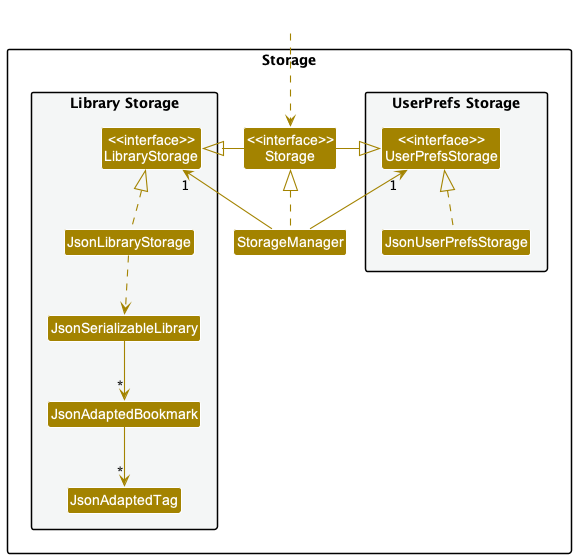

The diagram above was rendered by PlantUML. Its source (embedded in the PNG):
@startuml
!include style.puml
skinparam arrowThickness 1.1
skinparam arrowColor STORAGE_COLOR
skinparam classBackgroundColor STORAGE_COLOR

package Storage{

package "UserPrefs Storage" #F4F6F6{
Class "<<interface>>\nUserPrefsStorage" as UserPrefsStorage
Class JsonUserPrefsStorage
}

Class "<<interface>>\nStorage" as Storage
Class StorageManager

package "Library Storage" #F4F6F6{
Class "<<interface>>\nLibraryStorage" as LibraryStorage
Class JsonLibraryStorage
Class JsonSerializableLibrary
Class JsonAdaptedBookmark
Class JsonAdaptedTag
}

}

Class HiddenOutside #FFFFFF
HiddenOutside ..> Storage

StorageManager .up.|> Storage
StorageManager -up-> "1" UserPrefsStorage
StorageManager -up-> "1" LibraryStorage

Storage -left-|> UserPrefsStorage
Storage -right-|> LibraryStorage

JsonUserPrefsStorage .up.|> UserPrefsStorage
JsonLibraryStorage .up.|> LibraryStorage
JsonLibraryStorage ..> JsonSerializableLibrary
JsonSerializableLibrary --> "*" JsonAdaptedBookmark
JsonAdaptedBookmark --> "*" JsonAdaptedTag

@enduml